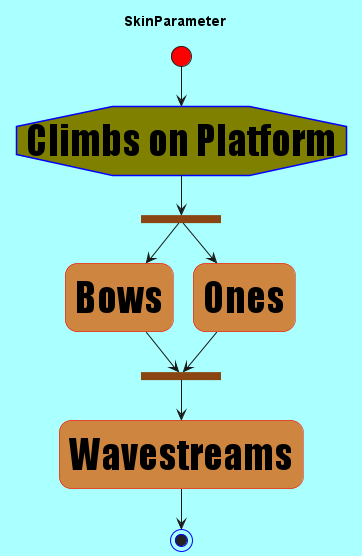

The diagram above was rendered by PlantUML. Its source (embedded in the PNG):
@startuml

' skinparam activityShape octagon
' default is "skinparam activityShape roundBox"

' skinparam backgroundColor #LightSkyBlue
skinparam backgroundColor #AAFFFF

skinparam activity {
    StartColor red
    EndColor Blue
    BarColor SaddleBrown
    BackgroundColor Peru
    BackgroundColor<< Begin >> Olive
    BorderColor red
    BorderColor<< Begin >> Blue
    FontName Impact
    FontSize 40
    Shape<< Begin >> octagon
}

title SkinParameter

(*) --> "Climbs on Platform" << Begin >>
--> ===S1===
===S1=== --> Bows
===S1=== --> Ones
Bows --> ===S2===
Ones --> ===S2===
===S2=== --> Wavestreams
--> (*)
@enduml